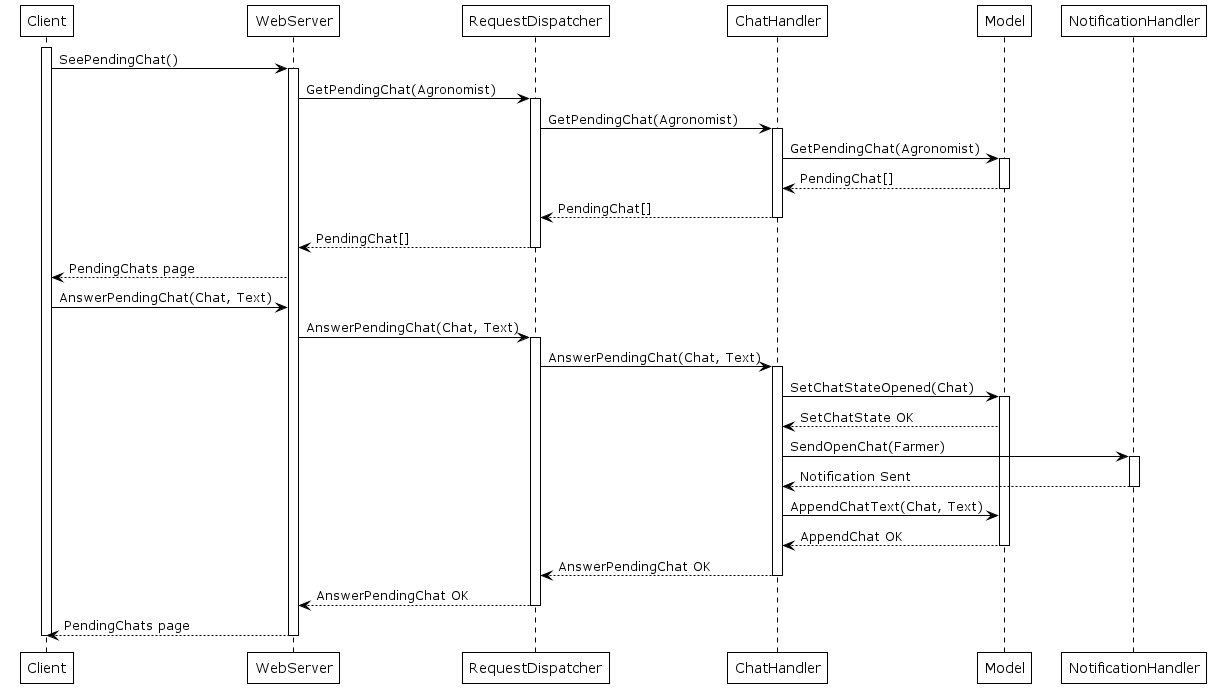

The diagram above was rendered by PlantUML. Its source (embedded in the PNG):
@startuml Agronomist_2_2
'Agronomist takes charge of a chat request
!theme plain
activate Client
Client -> WebServer: SeePendingChat()
activate WebServer
WebServer -> RequestDispatcher: GetPendingChat(Agronomist)
activate RequestDispatcher
RequestDispatcher -> ChatHandler : GetPendingChat(Agronomist)
activate ChatHandler
ChatHandler -> Model: GetPendingChat(Agronomist)
activate Model

Model --> ChatHandler : PendingChat[]
deactivate Model

ChatHandler --> RequestDispatcher: PendingChat[]
deactivate ChatHandler
RequestDispatcher --> WebServer: PendingChat[]
deactivate RequestDispatcher
WebServer --> Client: PendingChats page
Client -> WebServer: AnswerPendingChat(Chat, Text)
WebServer -> RequestDispatcher: AnswerPendingChat(Chat, Text)
activate RequestDispatcher
RequestDispatcher -> ChatHandler : AnswerPendingChat(Chat, Text)
activate ChatHandler
ChatHandler -> Model: SetChatStateOpened(Chat)
activate Model
Model --> ChatHandler: SetChatState OK
ChatHandler -> NotificationHandler: SendOpenChat(Farmer)
activate NotificationHandler

NotificationHandler --> ChatHandler: Notification Sent
deactivate NotificationHandler
ChatHandler -> Model: AppendChatText(Chat, Text)
Model --> ChatHandler : AppendChat OK
deactivate Model

ChatHandler-->RequestDispatcher: AnswerPendingChat OK
deactivate ChatHandler
RequestDispatcher --> WebServer: AnswerPendingChat OK
deactivate RequestDispatcher

WebServer --> Client: PendingChats page
deactivate WebServer

deactivate Client

' ChatHandler -> Model: GetAgronomistsFromFarm(Farm)
' activate Model
' Model --> ChatHandler : Agronomists[]
' deactivate Model
' ChatHandler -> NotificationHandler: SendPendingChatNotification(Agronomists[])
' activate NotificationHandler

' NotificationHandler --> ChatHandler: Notification Sent
' deactivate NotificationHandler


@enduml